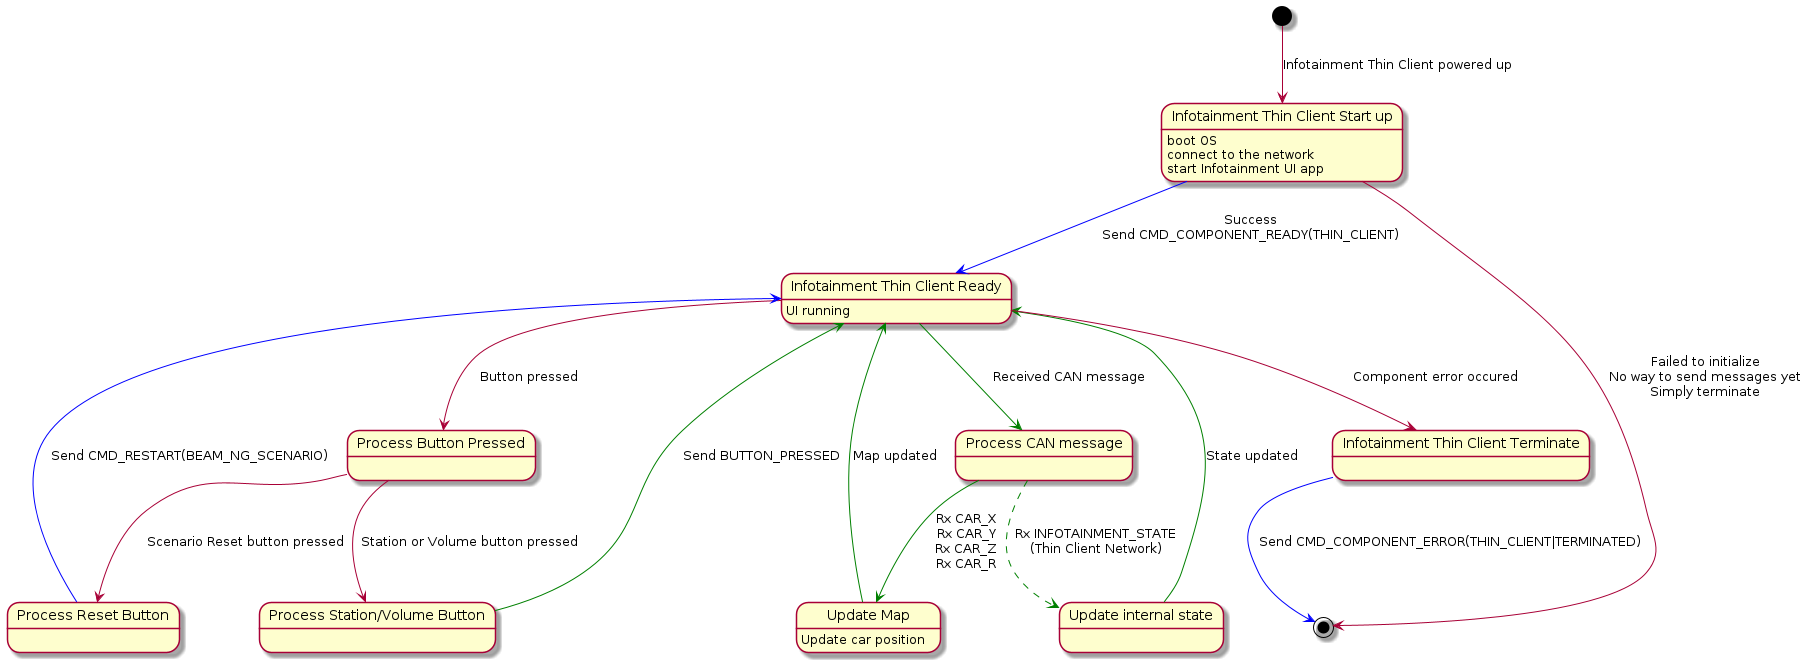

The diagram above was rendered by PlantUML. Its source (embedded in the PNG):
@startuml
state "Infotainment Thin Client Start up" as ClientUp
state "Infotainment Thin Client Ready" as ClientReady
state "Infotainment Thin Client Terminate" as ClientTerminate
state "Process Button Pressed" as ProcessButtonPress
state "Process Reset Button" as ProcessResetButton
state "Process Station/Volume Button" as ProcessInfotainmentButton
state "Process CAN message" as ProcessCanMsg
state "Update Map" as UpdateMap
state "Update internal state" as UpdateState

UpdateMap: Update car position

ClientUp: boot OS
ClientUp: connect to the network
ClientUp: start Infotainment UI app

ClientReady: UI running

[*] --> ClientUp: Infotainment Thin Client powered up

ClientUp -[#blue]-> ClientReady: Success\nSend CMD_COMPONENT_READY(THIN_CLIENT)

ClientUp --> [*]: Failed to initialize\nNo way to send messages yet\nSimply terminate

ClientReady --> ProcessButtonPress: Button pressed

ClientReady -[#green]-> ProcessCanMsg: Received CAN message

ProcessCanMsg -[#green]-> UpdateMap: Rx CAR_X\nRx CAR_Y\nRx CAR_Z\nRx CAR_R

ProcessCanMsg -[#green,dashed]-> UpdateState: Rx INFOTAINMENT_STATE\n(Thin Client Network)

UpdateState -[#green]-> ClientReady: State updated

UpdateMap -[#green]-> ClientReady: Map updated

ProcessButtonPress --> ProcessInfotainmentButton: Station or Volume button pressed

ProcessInfotainmentButton -[#green]-> ClientReady: Send BUTTON_PRESSED

ProcessButtonPress --> ProcessResetButton: Scenario Reset button pressed

ProcessResetButton -[#blue]-> ClientReady:  Send CMD_RESTART(BEAM_NG_SCENARIO)

ClientReady --> ClientTerminate: Component error occured

ClientTerminate -[#blue]-> [*]: Send CMD_COMPONENT_ERROR(THIN_CLIENT|TERMINATED)

@enduml